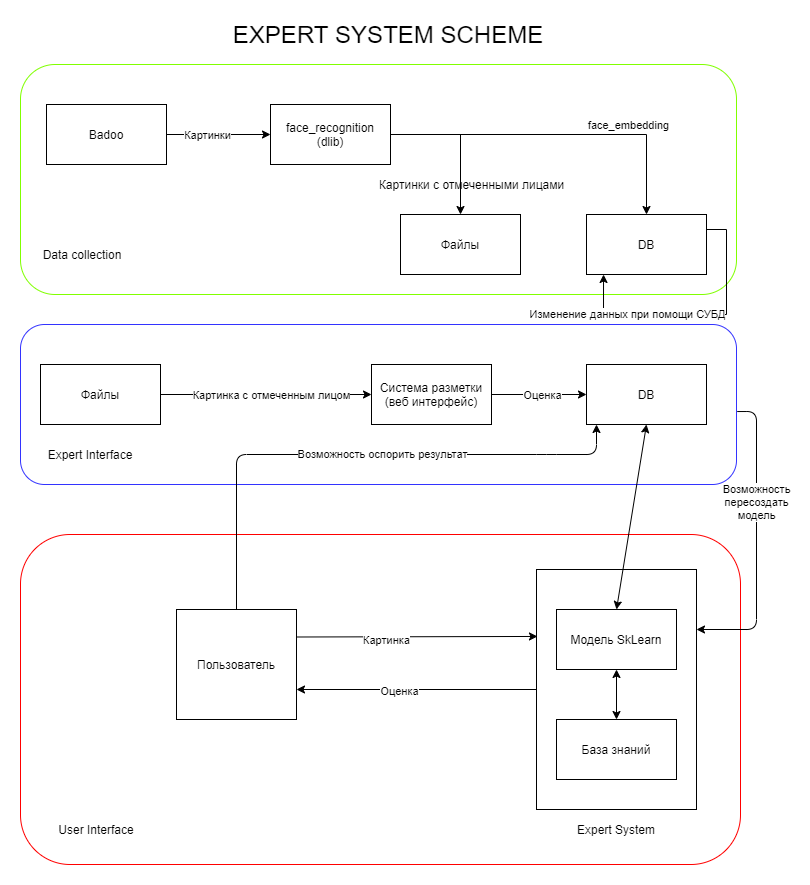

The diagram above was exported from draw.io. Its source (the exported page's mxGraphModel, read from the mxfile embedded in the PNG):
<mxGraphModel dx="1422" dy="772" grid="1" gridSize="10" guides="1" tooltips="1" connect="1" arrows="1" fold="1" page="1" pageScale="1" pageWidth="827" pageHeight="1169" math="0" shadow="0">
  <root>
    <mxCell id="0" />
    <mxCell id="1" parent="0" />
    <mxCell id="aD82O9HzBcCstqYSG0w9-29" value="" style="rounded=1;whiteSpace=wrap;html=1;fillColor=none;strokeColor=#80FF00;" parent="1" vertex="1">
      <mxGeometry x="54" y="120" width="716" height="230" as="geometry" />
    </mxCell>
    <mxCell id="aD82O9HzBcCstqYSG0w9-21" value="" style="rounded=1;whiteSpace=wrap;html=1;fillColor=none;strokeColor=#3333FF;" parent="1" vertex="1">
      <mxGeometry x="54" y="380" width="716" height="160" as="geometry" />
    </mxCell>
    <mxCell id="aD82O9HzBcCstqYSG0w9-19" value="" style="rounded=1;whiteSpace=wrap;html=1;fillColor=none;strokeColor=#FF0000;" parent="1" vertex="1">
      <mxGeometry x="54" y="590" width="720" height="330" as="geometry" />
    </mxCell>
    <mxCell id="Jy9hISKSX6HY0K0L0ys5-2" style="edgeStyle=orthogonalEdgeStyle;rounded=0;orthogonalLoop=1;jettySize=auto;html=1;" parent="1" source="Jy9hISKSX6HY0K0L0ys5-1" target="Jy9hISKSX6HY0K0L0ys5-4" edge="1">
      <mxGeometry relative="1" as="geometry">
        <mxPoint x="404" y="190" as="targetPoint" />
      </mxGeometry>
    </mxCell>
    <mxCell id="Jy9hISKSX6HY0K0L0ys5-3" value="Картинки" style="edgeLabel;html=1;align=center;verticalAlign=middle;resizable=0;points=[];" parent="Jy9hISKSX6HY0K0L0ys5-2" vertex="1" connectable="0">
      <mxGeometry x="0.1294" y="-2" relative="1" as="geometry">
        <mxPoint x="-19" y="-2" as="offset" />
      </mxGeometry>
    </mxCell>
    <mxCell id="Jy9hISKSX6HY0K0L0ys5-1" value="Badoo" style="rounded=0;whiteSpace=wrap;html=1;" parent="1" vertex="1">
      <mxGeometry x="80" y="160" width="120" height="60" as="geometry" />
    </mxCell>
    <mxCell id="Jy9hISKSX6HY0K0L0ys5-6" value="" style="edgeStyle=orthogonalEdgeStyle;rounded=0;orthogonalLoop=1;jettySize=auto;html=1;" parent="1" source="Jy9hISKSX6HY0K0L0ys5-4" target="Jy9hISKSX6HY0K0L0ys5-5" edge="1">
      <mxGeometry relative="1" as="geometry" />
    </mxCell>
    <mxCell id="Jy9hISKSX6HY0K0L0ys5-7" value="face_embedding" style="edgeLabel;html=1;align=center;verticalAlign=middle;resizable=0;points=[];" parent="Jy9hISKSX6HY0K0L0ys5-6" vertex="1" connectable="0">
      <mxGeometry x="-0.2143" y="-4" relative="1" as="geometry">
        <mxPoint x="105" y="-14" as="offset" />
      </mxGeometry>
    </mxCell>
    <mxCell id="Jy9hISKSX6HY0K0L0ys5-25" style="edgeStyle=orthogonalEdgeStyle;rounded=0;orthogonalLoop=1;jettySize=auto;html=1;" parent="1" source="Jy9hISKSX6HY0K0L0ys5-4" target="Jy9hISKSX6HY0K0L0ys5-21" edge="1">
      <mxGeometry relative="1" as="geometry" />
    </mxCell>
    <mxCell id="Jy9hISKSX6HY0K0L0ys5-4" value="face_recognition (dlib)" style="rounded=0;whiteSpace=wrap;html=1;" parent="1" vertex="1">
      <mxGeometry x="304" y="160" width="120" height="60" as="geometry" />
    </mxCell>
    <mxCell id="aD82O9HzBcCstqYSG0w9-3" value="Пользователь" style="rounded=0;whiteSpace=wrap;html=1;" parent="1" vertex="1">
      <mxGeometry x="210" y="665" width="120" height="110" as="geometry" />
    </mxCell>
    <mxCell id="Jy9hISKSX6HY0K0L0ys5-5" value="DB" style="rounded=0;whiteSpace=wrap;html=1;" parent="1" vertex="1">
      <mxGeometry x="620" y="270" width="120" height="60" as="geometry" />
    </mxCell>
    <mxCell id="aD82O9HzBcCstqYSG0w9-4" value="" style="rounded=0;whiteSpace=wrap;html=1;" parent="1" vertex="1">
      <mxGeometry x="570" y="625" width="160" height="240" as="geometry" />
    </mxCell>
    <mxCell id="Jy9hISKSX6HY0K0L0ys5-10" value="" style="edgeStyle=orthogonalEdgeStyle;rounded=0;orthogonalLoop=1;jettySize=auto;html=1;" parent="1" source="Jy9hISKSX6HY0K0L0ys5-8" target="Jy9hISKSX6HY0K0L0ys5-9" edge="1">
      <mxGeometry relative="1" as="geometry" />
    </mxCell>
    <mxCell id="Jy9hISKSX6HY0K0L0ys5-11" value="Оценка" style="edgeLabel;html=1;align=center;verticalAlign=middle;resizable=0;points=[];" parent="Jy9hISKSX6HY0K0L0ys5-10" vertex="1" connectable="0">
      <mxGeometry x="-0.2667" y="3" relative="1" as="geometry">
        <mxPoint x="15" y="3" as="offset" />
      </mxGeometry>
    </mxCell>
    <mxCell id="Jy9hISKSX6HY0K0L0ys5-8" value="Система разметки (веб интерфейс)" style="whiteSpace=wrap;html=1;" parent="1" vertex="1">
      <mxGeometry x="405" y="420" width="120" height="60" as="geometry" />
    </mxCell>
    <mxCell id="aD82O9HzBcCstqYSG0w9-5" value="" style="endArrow=classic;html=1;exitX=1;exitY=0.25;exitDx=0;exitDy=0;entryX=0.006;entryY=0.279;entryDx=0;entryDy=0;entryPerimeter=0;" parent="1" source="aD82O9HzBcCstqYSG0w9-3" target="aD82O9HzBcCstqYSG0w9-4" edge="1">
      <mxGeometry width="50" height="50" relative="1" as="geometry">
        <mxPoint x="390" y="735" as="sourcePoint" />
        <mxPoint x="559" y="715" as="targetPoint" />
      </mxGeometry>
    </mxCell>
    <mxCell id="aD82O9HzBcCstqYSG0w9-28" value="Картинка" style="edgeLabel;html=1;align=center;verticalAlign=middle;resizable=0;points=[];" parent="aD82O9HzBcCstqYSG0w9-5" connectable="0" vertex="1">
      <mxGeometry x="-0.2731" y="-3" relative="1" as="geometry">
        <mxPoint x="1" as="offset" />
      </mxGeometry>
    </mxCell>
    <mxCell id="aD82O9HzBcCstqYSG0w9-6" value="" style="endArrow=classic;html=1;exitX=0;exitY=0.5;exitDx=0;exitDy=0;" parent="1" source="aD82O9HzBcCstqYSG0w9-4" edge="1">
      <mxGeometry width="50" height="50" relative="1" as="geometry">
        <mxPoint x="558" y="745" as="sourcePoint" />
        <mxPoint x="330" y="745" as="targetPoint" />
      </mxGeometry>
    </mxCell>
    <mxCell id="aD82O9HzBcCstqYSG0w9-27" value="Оценка" style="edgeLabel;html=1;align=center;verticalAlign=middle;resizable=0;points=[];" parent="aD82O9HzBcCstqYSG0w9-6" connectable="0" vertex="1">
      <mxGeometry x="0.1623" y="1" relative="1" as="geometry">
        <mxPoint x="1" as="offset" />
      </mxGeometry>
    </mxCell>
    <mxCell id="Jy9hISKSX6HY0K0L0ys5-9" value="DB" style="whiteSpace=wrap;html=1;" parent="1" vertex="1">
      <mxGeometry x="620" y="420" width="120" height="60" as="geometry" />
    </mxCell>
    <mxCell id="Jy9hISKSX6HY0K0L0ys5-18" style="edgeStyle=orthogonalEdgeStyle;rounded=0;orthogonalLoop=1;jettySize=auto;html=1;entryX=0;entryY=0.5;entryDx=0;entryDy=0;" parent="1" source="Jy9hISKSX6HY0K0L0ys5-17" target="Jy9hISKSX6HY0K0L0ys5-8" edge="1">
      <mxGeometry relative="1" as="geometry" />
    </mxCell>
    <mxCell id="Jy9hISKSX6HY0K0L0ys5-20" value="Картинка с отмеченным лицом" style="edgeLabel;html=1;align=center;verticalAlign=middle;resizable=0;points=[];" parent="Jy9hISKSX6HY0K0L0ys5-18" vertex="1" connectable="0">
      <mxGeometry x="-0.1733" y="2" relative="1" as="geometry">
        <mxPoint x="23" y="2" as="offset" />
      </mxGeometry>
    </mxCell>
    <mxCell id="Jy9hISKSX6HY0K0L0ys5-17" value="Файлы" style="rounded=0;whiteSpace=wrap;html=1;" parent="1" vertex="1">
      <mxGeometry x="74" y="420" width="120" height="60" as="geometry" />
    </mxCell>
    <mxCell id="aD82O9HzBcCstqYSG0w9-13" value="Expert System" style="text;html=1;strokeColor=none;fillColor=none;align=center;verticalAlign=middle;whiteSpace=wrap;rounded=0;" parent="1" vertex="1">
      <mxGeometry x="605" y="875" width="90" height="20" as="geometry" />
    </mxCell>
    <mxCell id="aD82O9HzBcCstqYSG0w9-14" value="База знаний" style="rounded=0;whiteSpace=wrap;html=1;" parent="1" vertex="1">
      <mxGeometry x="590" y="775" width="120" height="60" as="geometry" />
    </mxCell>
    <mxCell id="Jy9hISKSX6HY0K0L0ys5-21" value="Файлы" style="rounded=0;whiteSpace=wrap;html=1;" parent="1" vertex="1">
      <mxGeometry x="434" y="270" width="120" height="60" as="geometry" />
    </mxCell>
    <mxCell id="aD82O9HzBcCstqYSG0w9-15" value="" style="endArrow=classic;startArrow=classic;html=1;entryX=0.5;entryY=1;entryDx=0;entryDy=0;exitX=0.5;exitY=0;exitDx=0;exitDy=0;" parent="1" source="aD82O9HzBcCstqYSG0w9-18" target="Jy9hISKSX6HY0K0L0ys5-9" edge="1">
      <mxGeometry width="50" height="50" relative="1" as="geometry">
        <mxPoint x="390" y="910" as="sourcePoint" />
        <mxPoint x="440" y="860" as="targetPoint" />
      </mxGeometry>
    </mxCell>
    <mxCell id="Jy9hISKSX6HY0K0L0ys5-23" value="Картинки с отмеченными лицами" style="text;html=1;align=center;verticalAlign=middle;resizable=0;points=[];autosize=1;" parent="1" vertex="1">
      <mxGeometry x="405" y="230" width="200" height="20" as="geometry" />
    </mxCell>
    <mxCell id="aD82O9HzBcCstqYSG0w9-18" value="Модель SkLearn" style="rounded=0;whiteSpace=wrap;html=1;" parent="1" vertex="1">
      <mxGeometry x="590" y="665" width="120" height="60" as="geometry" />
    </mxCell>
    <mxCell id="Jy9hISKSX6HY0K0L0ys5-32" value="" style="endArrow=classic;startArrow=classic;html=1;entryX=0.5;entryY=1;entryDx=0;entryDy=0;exitX=0.5;exitY=0;exitDx=0;exitDy=0;" parent="1" source="aD82O9HzBcCstqYSG0w9-14" target="aD82O9HzBcCstqYSG0w9-18" edge="1">
      <mxGeometry width="50" height="50" relative="1" as="geometry">
        <mxPoint x="390" y="580" as="sourcePoint" />
        <mxPoint x="440" y="530" as="targetPoint" />
      </mxGeometry>
    </mxCell>
    <mxCell id="aD82O9HzBcCstqYSG0w9-23" value="Expert Interface" style="text;html=1;strokeColor=none;fillColor=none;align=center;verticalAlign=middle;whiteSpace=wrap;rounded=0;" parent="1" vertex="1">
      <mxGeometry x="74" y="500" width="100" height="20" as="geometry" />
    </mxCell>
    <mxCell id="aD82O9HzBcCstqYSG0w9-24" value="User Interface" style="text;html=1;strokeColor=none;fillColor=none;align=center;verticalAlign=middle;whiteSpace=wrap;rounded=0;" parent="1" vertex="1">
      <mxGeometry x="80" y="875" width="100" height="20" as="geometry" />
    </mxCell>
    <mxCell id="aD82O9HzBcCstqYSG0w9-25" value="&lt;font style=&quot;font-size: 24px&quot;&gt;EXPERT SYSTEM SCHEME&lt;/font&gt;" style="text;html=1;strokeColor=none;fillColor=none;align=center;verticalAlign=middle;whiteSpace=wrap;rounded=0;" parent="1" vertex="1">
      <mxGeometry x="254" y="80" width="336" height="20" as="geometry" />
    </mxCell>
    <mxCell id="aD82O9HzBcCstqYSG0w9-31" value="Data collection" style="text;html=1;strokeColor=none;fillColor=none;align=center;verticalAlign=middle;whiteSpace=wrap;rounded=0;" parent="1" vertex="1">
      <mxGeometry x="58" y="300" width="116" height="20" as="geometry" />
    </mxCell>
    <mxCell id="vS0w7SgK4Z8FwaNTG0D9-1" value="" style="endArrow=classic;html=1;exitX=0.5;exitY=0;exitDx=0;exitDy=0;" edge="1" parent="1" source="aD82O9HzBcCstqYSG0w9-3">
      <mxGeometry width="50" height="50" relative="1" as="geometry">
        <mxPoint x="390" y="800" as="sourcePoint" />
        <mxPoint x="630" y="480" as="targetPoint" />
        <Array as="points">
          <mxPoint x="270" y="510" />
          <mxPoint x="440" y="510" />
          <mxPoint x="580" y="510" />
          <mxPoint x="630" y="510" />
        </Array>
      </mxGeometry>
    </mxCell>
    <mxCell id="vS0w7SgK4Z8FwaNTG0D9-2" value="Возможность оспорить результат" style="edgeLabel;html=1;align=center;verticalAlign=middle;resizable=0;points=[];" vertex="1" connectable="0" parent="vS0w7SgK4Z8FwaNTG0D9-1">
      <mxGeometry x="0.1009" y="1" relative="1" as="geometry">
        <mxPoint as="offset" />
      </mxGeometry>
    </mxCell>
    <mxCell id="vS0w7SgK4Z8FwaNTG0D9-5" style="edgeStyle=orthogonalEdgeStyle;rounded=0;orthogonalLoop=1;jettySize=auto;html=1;exitX=1;exitY=0.25;exitDx=0;exitDy=0;entryX=0.142;entryY=1;entryDx=0;entryDy=0;entryPerimeter=0;" edge="1" parent="1" source="Jy9hISKSX6HY0K0L0ys5-5" target="Jy9hISKSX6HY0K0L0ys5-5">
      <mxGeometry relative="1" as="geometry">
        <Array as="points">
          <mxPoint x="760" y="285" />
          <mxPoint x="760" y="370" />
          <mxPoint x="637" y="370" />
        </Array>
      </mxGeometry>
    </mxCell>
    <mxCell id="vS0w7SgK4Z8FwaNTG0D9-6" value="Изменение данных при помощи СУБД" style="edgeLabel;html=1;align=center;verticalAlign=middle;resizable=0;points=[];" vertex="1" connectable="0" parent="vS0w7SgK4Z8FwaNTG0D9-5">
      <mxGeometry x="0.5289" y="-1" relative="1" as="geometry">
        <mxPoint as="offset" />
      </mxGeometry>
    </mxCell>
    <mxCell id="vS0w7SgK4Z8FwaNTG0D9-8" value="" style="endArrow=classic;html=1;entryX=1;entryY=0.25;entryDx=0;entryDy=0;exitX=1.001;exitY=0.544;exitDx=0;exitDy=0;exitPerimeter=0;" edge="1" parent="1" source="aD82O9HzBcCstqYSG0w9-21" target="aD82O9HzBcCstqYSG0w9-4">
      <mxGeometry width="50" height="50" relative="1" as="geometry">
        <mxPoint x="770" y="510" as="sourcePoint" />
        <mxPoint x="841" y="460" as="targetPoint" />
        <Array as="points">
          <mxPoint x="790" y="467" />
          <mxPoint x="790" y="685" />
        </Array>
      </mxGeometry>
    </mxCell>
    <mxCell id="vS0w7SgK4Z8FwaNTG0D9-11" value="Возможность&lt;br&gt;пересоздать&lt;br&gt;модель" style="edgeLabel;html=1;align=center;verticalAlign=middle;resizable=0;points=[];" vertex="1" connectable="0" parent="vS0w7SgK4Z8FwaNTG0D9-8">
      <mxGeometry x="-0.2581" y="-1" relative="1" as="geometry">
        <mxPoint as="offset" />
      </mxGeometry>
    </mxCell>
  </root>
</mxGraphModel>